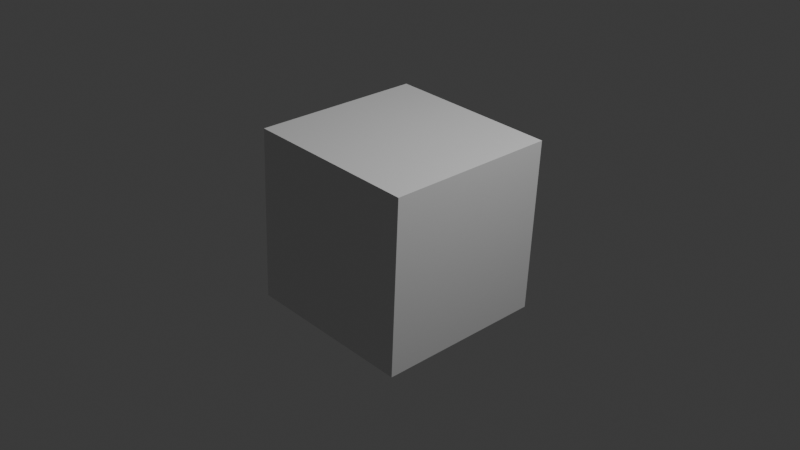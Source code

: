 # Source: cube.blend  (saved by Blender 4.1.24; exported with 4.5.12 LTS)
import bpy
from mathutils import Matrix  # noqa: F401  (used for matrix-valued properties, if any)

bpy.ops.wm.read_factory_settings(use_empty=True)
scene = bpy.context.scene
scene.name = 'Scene'

# ---- collections
col_collection = bpy.data.collections.new('Collection'); scene.collection.children.link(col_collection)

# ---- materials (node trees are filled in below, after node groups)
mat_material = bpy.data.materials.new('Material')
mat_material.alpha_threshold = 0.0
mat_material.use_transparent_shadow = False
mat_material.roughness = 0.5
mat_material.line_color = (0.0, 0.0, 0.0, 1.0)

# ---- material node trees
mat_material.use_nodes = True; mat_material.node_tree.nodes.clear()
_N = mat_material.node_tree.nodes; _L = mat_material.node_tree.links
n0 = _N.new('ShaderNodeOutputMaterial'); n0.name = 'Material Output'; n0.location = (300, 300)
n1 = _N.new('ShaderNodeBsdfPrincipled'); n1.name = 'Principled BSDF'; n1.location = (10, 300)
n1.inputs[3].default_value = 1.45
_L.new(n1.outputs[0], n0.inputs[0])
n0.is_active_output = True

# ---- world
world_world = bpy.data.worlds.new('World'); scene.world = world_world
world_world.use_nodes = True; world_world.node_tree.nodes.clear()
_N = world_world.node_tree.nodes; _L = world_world.node_tree.links
n0 = _N.new('ShaderNodeOutputWorld'); n0.name = 'World Output'; n0.location = (300, 300)
n1 = _N.new('ShaderNodeBackground'); n1.name = 'Background'; n1.location = (10, 300)
n1.inputs[0].default_value = (0.05088, 0.05088, 0.05088, 1.0)
_L.new(n1.outputs[0], n0.inputs[0])
n0.is_active_output = True
world_world.color = (0.05088, 0.05088, 0.05088)
world_world.use_sun_shadow = False
world_world.sun_shadow_jitter_overblur = 0.0

# ---- cameras
cam_camera = bpy.data.cameras.new('Camera')
cam_camera.clip_end = 100.0
cam_camera.ortho_scale = 7.314

# ---- lights
light_light = bpy.data.lights.new('Light', 'POINT')
light_light.transmission_factor = 0.0
light_light.energy = 1000.0
light_light.shadow_soft_size = 0.1
light_light.shadow_maximum_resolution = 0.006
light_light.use_absolute_resolution = True

# ---- meshes
me_cube = bpy.data.meshes.new('Cube')
me_cube.from_pydata([(1.0, 1.0, 1.0), (1.0, 1.0, -1.0), (1.0, -1.0, 1.0), (1.0, -1.0, -1.0), (-1.0, 1.0, 1.0), (-1.0, 1.0, -1.0), (-1.0, -1.0, 1.0), (-1.0, -1.0, -1.0)], [], [(0, 4, 6, 2), (3, 2, 6, 7), (7, 6, 4, 5), (5, 1, 3, 7), (1, 0, 2, 3), (5, 4, 0, 1)])
_uv = me_cube.uv_layers.new(name='UVMap')
_uv.uv.foreach_set('vector', [0.625, 0.5, 0.875, 0.5, 0.875, 0.75, 0.625, 0.75, 0.375, 0.75, 0.625, 0.75, 0.625, 1.0, 0.375, 1.0, 0.375, 0.0, 0.625, 0.0, 0.625, 0.25, 0.375, 0.25, 0.125, 0.5, 0.375, 0.5, 0.375, 0.75, 0.125, 0.75, 0.375, 0.5, 0.625, 0.5, 0.625, 0.75, 0.375, 0.75, 0.375, 0.25, 0.625, 0.25, 0.625, 0.5, 0.375, 0.5])
me_cube.materials.append(mat_material)
me_cube.use_mirror_vertex_groups = False
me_cube.update()
arm_armature = bpy.data.armatures.new('Armature')  # bones are not reproduced

# ---- objects
ob_cube = bpy.data.objects.new('Cube', me_cube)
ob_light = bpy.data.objects.new('Light', light_light)
ob_camera = bpy.data.objects.new('Camera', cam_camera)
ob_armature = bpy.data.objects.new('Armature', arm_armature)

# ---- transforms, parenting, visibility, modifiers, constraints
ob_cube.parent = ob_armature
ob_cube.matrix_parent_inverse = Matrix(((1.0, -0.0, 0.0, -0.03785), (-0.0, 1.0, -0.0, -0.04619), (0.0, -0.0, 1.0, 0.618), (-0.0, 0.0, -0.0, 1.0)))
ob_cube.location = (0.0, 0.0, 0.0)
ob_cube.rotation_euler = (0.0, 0.05038, 0.0)
ob_cube.lock_rotations_4d = False
ob_cube.empty_display_type = 'ARROWS'
ob_cube.lineart.crease_threshold = 0.0
_m = ob_cube.modifiers.new('Armature', 'ARMATURE')
_m.object = ob_armature
ob_light.location = (4.076, 1.005, 5.904)
ob_light.rotation_euler = (0.6503, 0.05522, 1.866)
ob_light.lock_rotations_4d = False
ob_light.empty_display_type = 'ARROWS'
ob_light.color = (0.0, 0.0, 0.0, 0.0)
ob_light.lineart.crease_threshold = 0.0
ob_camera.location = (7.359, -6.926, 4.958)
ob_camera.rotation_euler = (1.109, 0.0, 0.8149)
ob_camera.lock_rotations_4d = False
ob_camera.empty_display_type = 'ARROWS'
ob_camera.color = (0.0, 0.0, 0.0, 0.0)
ob_camera.display_type = 'WIRE'
ob_camera.lineart.crease_threshold = 0.0
ob_armature.location = (0.03785, 0.04619, -0.618)
ob_armature.rotation_euler = (0.0, 6.283, 0.0)
ob_armature.scale = (0.9574, 0.9574, 0.9574)

# ---- collection membership
col_collection.objects.link(ob_cube)
col_collection.objects.link(ob_light)
col_collection.objects.link(ob_camera)
col_collection.objects.link(ob_armature)

# ---- scene / render settings (as saved in the file)
scene.camera = ob_camera
scene.frame_start = 1; scene.frame_end = 154; scene.frame_set(154)
scene.render.engine = 'BLENDER_EEVEE_NEXT'
scene.cycles.sampling_pattern = 'TABULATED_SOBOL'
scene.eevee.ray_tracing_options.trace_max_roughness = 0.0
bpy.context.view_layer.update()
